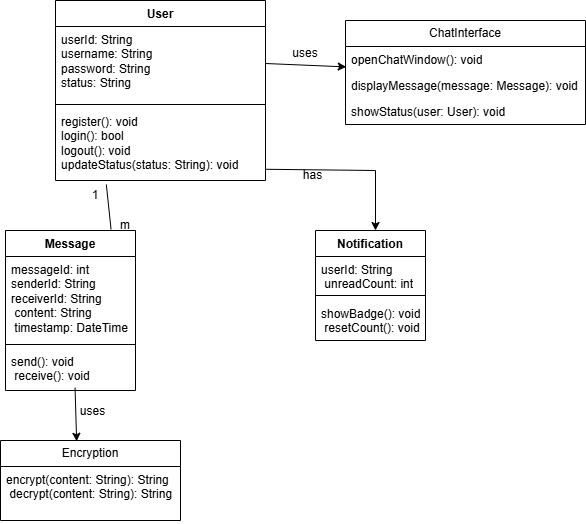

The diagram above was exported from draw.io. Its source (the exported page's mxGraphModel, read from the mxfile embedded in the PNG):
<mxGraphModel dx="1042" dy="567" grid="1" gridSize="10" guides="1" tooltips="1" connect="1" arrows="1" fold="1" page="1" pageScale="1" pageWidth="850" pageHeight="1100" math="0" shadow="0">
  <root>
    <mxCell id="0" />
    <mxCell id="1" parent="0" />
    <mxCell id="GT8T1pcLwKL2Ke9u9A7a-10" value="User" style="swimlane;fontStyle=1;align=center;verticalAlign=top;childLayout=stackLayout;horizontal=1;startSize=26;horizontalStack=0;resizeParent=1;resizeParentMax=0;resizeLast=0;collapsible=1;marginBottom=0;whiteSpace=wrap;html=1;" vertex="1" parent="1">
      <mxGeometry x="260" y="30" width="210" height="180" as="geometry">
        <mxRectangle x="100" y="110" width="70" height="30" as="alternateBounds" />
      </mxGeometry>
    </mxCell>
    <mxCell id="GT8T1pcLwKL2Ke9u9A7a-11" value="userId: String&lt;div&gt;username: String&lt;/div&gt;&lt;div&gt;password: String&lt;/div&gt;&lt;div&gt;status: String&lt;/div&gt;" style="text;strokeColor=none;fillColor=none;align=left;verticalAlign=top;spacingLeft=4;spacingRight=4;overflow=hidden;rotatable=0;points=[[0,0.5],[1,0.5]];portConstraint=eastwest;whiteSpace=wrap;html=1;" vertex="1" parent="GT8T1pcLwKL2Ke9u9A7a-10">
      <mxGeometry y="26" width="210" height="74" as="geometry" />
    </mxCell>
    <mxCell id="GT8T1pcLwKL2Ke9u9A7a-12" value="" style="line;strokeWidth=1;fillColor=none;align=left;verticalAlign=middle;spacingTop=-1;spacingLeft=3;spacingRight=3;rotatable=0;labelPosition=right;points=[];portConstraint=eastwest;strokeColor=inherit;" vertex="1" parent="GT8T1pcLwKL2Ke9u9A7a-10">
      <mxGeometry y="100" width="210" height="8" as="geometry" />
    </mxCell>
    <mxCell id="GT8T1pcLwKL2Ke9u9A7a-13" value="register(): void&lt;div&gt;login(): bool&lt;/div&gt;&lt;div&gt;logout(): void&lt;/div&gt;&lt;div&gt;updateStatus(status: String): void&lt;/div&gt;&lt;div&gt;&lt;br&gt;&lt;/div&gt;&lt;div&gt;&lt;div&gt;&lt;br&gt;&lt;/div&gt;&lt;/div&gt;" style="text;strokeColor=none;fillColor=none;align=left;verticalAlign=top;spacingLeft=4;spacingRight=4;overflow=hidden;rotatable=0;points=[[0,0.5],[1,0.5]];portConstraint=eastwest;whiteSpace=wrap;html=1;" vertex="1" parent="GT8T1pcLwKL2Ke9u9A7a-10">
      <mxGeometry y="108" width="210" height="72" as="geometry" />
    </mxCell>
    <mxCell id="GT8T1pcLwKL2Ke9u9A7a-19" value="Message" style="swimlane;fontStyle=1;align=center;verticalAlign=top;childLayout=stackLayout;horizontal=1;startSize=26;horizontalStack=0;resizeParent=1;resizeParentMax=0;resizeLast=0;collapsible=1;marginBottom=0;whiteSpace=wrap;html=1;" vertex="1" parent="1">
      <mxGeometry x="210" y="260" width="130" height="160" as="geometry" />
    </mxCell>
    <mxCell id="GT8T1pcLwKL2Ke9u9A7a-20" value="&lt;div&gt;messageId: int&lt;/div&gt;&lt;div&gt;senderId: String&lt;/div&gt;&lt;div&gt;receiverId: String&lt;/div&gt;&lt;div&gt;&amp;nbsp;content: String&lt;/div&gt;&lt;div&gt;&amp;nbsp;timestamp: DateTime&lt;/div&gt;&lt;div&gt;&lt;span style=&quot;background-color: transparent; color: light-dark(rgb(0, 0, 0), rgb(255, 255, 255));&quot;&gt;&amp;nbsp;&lt;/span&gt;&lt;/div&gt;" style="text;strokeColor=none;fillColor=none;align=left;verticalAlign=top;spacingLeft=4;spacingRight=4;overflow=hidden;rotatable=0;points=[[0,0.5],[1,0.5]];portConstraint=eastwest;whiteSpace=wrap;html=1;" vertex="1" parent="GT8T1pcLwKL2Ke9u9A7a-19">
      <mxGeometry y="26" width="130" height="84" as="geometry" />
    </mxCell>
    <mxCell id="GT8T1pcLwKL2Ke9u9A7a-21" value="" style="line;strokeWidth=1;fillColor=none;align=left;verticalAlign=middle;spacingTop=-1;spacingLeft=3;spacingRight=3;rotatable=0;labelPosition=right;points=[];portConstraint=eastwest;strokeColor=inherit;" vertex="1" parent="GT8T1pcLwKL2Ke9u9A7a-19">
      <mxGeometry y="110" width="130" height="8" as="geometry" />
    </mxCell>
    <mxCell id="GT8T1pcLwKL2Ke9u9A7a-22" value="&lt;div&gt;&lt;span style=&quot;background-color: transparent; color: light-dark(rgb(0, 0, 0), rgb(255, 255, 255));&quot;&gt;send(): void&lt;/span&gt;&lt;/div&gt;&lt;div&gt;&amp;nbsp;receive(): void&lt;/div&gt;" style="text;strokeColor=none;fillColor=none;align=left;verticalAlign=top;spacingLeft=4;spacingRight=4;overflow=hidden;rotatable=0;points=[[0,0.5],[1,0.5]];portConstraint=eastwest;whiteSpace=wrap;html=1;" vertex="1" parent="GT8T1pcLwKL2Ke9u9A7a-19">
      <mxGeometry y="118" width="130" height="42" as="geometry" />
    </mxCell>
    <mxCell id="GT8T1pcLwKL2Ke9u9A7a-23" value="ChatInterface" style="swimlane;fontStyle=0;childLayout=stackLayout;horizontal=1;startSize=26;fillColor=none;horizontalStack=0;resizeParent=1;resizeParentMax=0;resizeLast=0;collapsible=1;marginBottom=0;whiteSpace=wrap;html=1;" vertex="1" parent="1">
      <mxGeometry x="550" y="50" width="240" height="104" as="geometry" />
    </mxCell>
    <mxCell id="GT8T1pcLwKL2Ke9u9A7a-24" value="openChatWindow(): void" style="text;strokeColor=none;fillColor=none;align=left;verticalAlign=top;spacingLeft=4;spacingRight=4;overflow=hidden;rotatable=0;points=[[0,0.5],[1,0.5]];portConstraint=eastwest;whiteSpace=wrap;html=1;" vertex="1" parent="GT8T1pcLwKL2Ke9u9A7a-23">
      <mxGeometry y="26" width="240" height="26" as="geometry" />
    </mxCell>
    <mxCell id="GT8T1pcLwKL2Ke9u9A7a-25" value="displayMessage(message: Message): void" style="text;strokeColor=none;fillColor=none;align=left;verticalAlign=top;spacingLeft=4;spacingRight=4;overflow=hidden;rotatable=0;points=[[0,0.5],[1,0.5]];portConstraint=eastwest;whiteSpace=wrap;html=1;" vertex="1" parent="GT8T1pcLwKL2Ke9u9A7a-23">
      <mxGeometry y="52" width="240" height="26" as="geometry" />
    </mxCell>
    <mxCell id="GT8T1pcLwKL2Ke9u9A7a-26" value="showStatus(user: User): void" style="text;strokeColor=none;fillColor=none;align=left;verticalAlign=top;spacingLeft=4;spacingRight=4;overflow=hidden;rotatable=0;points=[[0,0.5],[1,0.5]];portConstraint=eastwest;whiteSpace=wrap;html=1;" vertex="1" parent="GT8T1pcLwKL2Ke9u9A7a-23">
      <mxGeometry y="78" width="240" height="26" as="geometry" />
    </mxCell>
    <mxCell id="GT8T1pcLwKL2Ke9u9A7a-27" value="Notification" style="swimlane;fontStyle=1;align=center;verticalAlign=top;childLayout=stackLayout;horizontal=1;startSize=26;horizontalStack=0;resizeParent=1;resizeParentMax=0;resizeLast=0;collapsible=1;marginBottom=0;whiteSpace=wrap;html=1;" vertex="1" parent="1">
      <mxGeometry x="520" y="260" width="110" height="110" as="geometry" />
    </mxCell>
    <mxCell id="GT8T1pcLwKL2Ke9u9A7a-28" value="&lt;div&gt;userId: String&lt;/div&gt;&lt;div&gt;&amp;nbsp;unreadCount: int&lt;/div&gt;" style="text;strokeColor=none;fillColor=none;align=left;verticalAlign=top;spacingLeft=4;spacingRight=4;overflow=hidden;rotatable=0;points=[[0,0.5],[1,0.5]];portConstraint=eastwest;whiteSpace=wrap;html=1;" vertex="1" parent="GT8T1pcLwKL2Ke9u9A7a-27">
      <mxGeometry y="26" width="110" height="34" as="geometry" />
    </mxCell>
    <mxCell id="GT8T1pcLwKL2Ke9u9A7a-29" value="" style="line;strokeWidth=1;fillColor=none;align=left;verticalAlign=middle;spacingTop=-1;spacingLeft=3;spacingRight=3;rotatable=0;labelPosition=right;points=[];portConstraint=eastwest;strokeColor=inherit;" vertex="1" parent="GT8T1pcLwKL2Ke9u9A7a-27">
      <mxGeometry y="60" width="110" height="10" as="geometry" />
    </mxCell>
    <mxCell id="GT8T1pcLwKL2Ke9u9A7a-30" value="&lt;div&gt;showBadge(): void&lt;/div&gt;&lt;div&gt;&amp;nbsp;resetCount(): void&lt;/div&gt;" style="text;strokeColor=none;fillColor=none;align=left;verticalAlign=top;spacingLeft=4;spacingRight=4;overflow=hidden;rotatable=0;points=[[0,0.5],[1,0.5]];portConstraint=eastwest;whiteSpace=wrap;html=1;" vertex="1" parent="GT8T1pcLwKL2Ke9u9A7a-27">
      <mxGeometry y="70" width="110" height="40" as="geometry" />
    </mxCell>
    <mxCell id="GT8T1pcLwKL2Ke9u9A7a-33" value="Encryption" style="swimlane;fontStyle=0;childLayout=stackLayout;horizontal=1;startSize=26;fillColor=none;horizontalStack=0;resizeParent=1;resizeParentMax=0;resizeLast=0;collapsible=1;marginBottom=0;whiteSpace=wrap;html=1;" vertex="1" parent="1">
      <mxGeometry x="205" y="470" width="180" height="80" as="geometry" />
    </mxCell>
    <mxCell id="GT8T1pcLwKL2Ke9u9A7a-34" value="&lt;div&gt;encrypt(content: String): String&lt;/div&gt;&lt;div&gt;&amp;nbsp;decrypt(content: String): String&lt;/div&gt;" style="text;strokeColor=none;fillColor=none;align=left;verticalAlign=top;spacingLeft=4;spacingRight=4;overflow=hidden;rotatable=0;points=[[0,0.5],[1,0.5]];portConstraint=eastwest;whiteSpace=wrap;html=1;" vertex="1" parent="GT8T1pcLwKL2Ke9u9A7a-33">
      <mxGeometry y="26" width="180" height="54" as="geometry" />
    </mxCell>
    <mxCell id="GT8T1pcLwKL2Ke9u9A7a-38" value="" style="endArrow=none;html=1;rounded=0;exitX=0.242;exitY=1.056;exitDx=0;exitDy=0;exitPerimeter=0;entryX=0.812;entryY=-0.007;entryDx=0;entryDy=0;entryPerimeter=0;" edge="1" parent="1" source="GT8T1pcLwKL2Ke9u9A7a-13" target="GT8T1pcLwKL2Ke9u9A7a-19">
      <mxGeometry width="50" height="50" relative="1" as="geometry">
        <mxPoint x="400" y="340" as="sourcePoint" />
        <mxPoint x="450" y="290" as="targetPoint" />
      </mxGeometry>
    </mxCell>
    <mxCell id="GT8T1pcLwKL2Ke9u9A7a-40" value="1" style="text;html=1;align=center;verticalAlign=middle;whiteSpace=wrap;rounded=0;" vertex="1" parent="1">
      <mxGeometry x="290" y="220" width="20" height="10" as="geometry" />
    </mxCell>
    <mxCell id="GT8T1pcLwKL2Ke9u9A7a-42" value="m" style="text;html=1;align=center;verticalAlign=middle;whiteSpace=wrap;rounded=0;" vertex="1" parent="1">
      <mxGeometry x="320" y="250" width="20" height="10" as="geometry" />
    </mxCell>
    <mxCell id="GT8T1pcLwKL2Ke9u9A7a-44" value="" style="endArrow=classic;html=1;rounded=0;exitX=1;exitY=0.5;exitDx=0;exitDy=0;entryX=0.003;entryY=0.785;entryDx=0;entryDy=0;entryPerimeter=0;" edge="1" parent="1" source="GT8T1pcLwKL2Ke9u9A7a-11" target="GT8T1pcLwKL2Ke9u9A7a-24">
      <mxGeometry width="50" height="50" relative="1" as="geometry">
        <mxPoint x="400" y="340" as="sourcePoint" />
        <mxPoint x="450" y="290" as="targetPoint" />
      </mxGeometry>
    </mxCell>
    <mxCell id="GT8T1pcLwKL2Ke9u9A7a-48" value="" style="endArrow=classic;html=1;rounded=0;exitX=1;exitY=0.844;exitDx=0;exitDy=0;exitPerimeter=0;" edge="1" parent="1" source="GT8T1pcLwKL2Ke9u9A7a-13">
      <mxGeometry width="50" height="50" relative="1" as="geometry">
        <mxPoint x="480" y="270" as="sourcePoint" />
        <mxPoint x="580" y="260" as="targetPoint" />
        <Array as="points">
          <mxPoint x="580" y="200" />
        </Array>
      </mxGeometry>
    </mxCell>
    <mxCell id="GT8T1pcLwKL2Ke9u9A7a-49" value="" style="endArrow=classic;html=1;rounded=0;exitX=0.535;exitY=0.933;exitDx=0;exitDy=0;exitPerimeter=0;entryX=0.423;entryY=0.01;entryDx=0;entryDy=0;entryPerimeter=0;" edge="1" parent="1" source="GT8T1pcLwKL2Ke9u9A7a-22" target="GT8T1pcLwKL2Ke9u9A7a-33">
      <mxGeometry width="50" height="50" relative="1" as="geometry">
        <mxPoint x="400" y="340" as="sourcePoint" />
        <mxPoint x="450" y="290" as="targetPoint" />
      </mxGeometry>
    </mxCell>
    <mxCell id="GT8T1pcLwKL2Ke9u9A7a-50" value="has" style="text;html=1;align=center;verticalAlign=middle;whiteSpace=wrap;rounded=0;" vertex="1" parent="1">
      <mxGeometry x="500" y="200" width="35" height="10" as="geometry" />
    </mxCell>
    <mxCell id="GT8T1pcLwKL2Ke9u9A7a-51" value="uses&lt;div&gt;&lt;br&gt;&lt;/div&gt;" style="text;html=1;align=center;verticalAlign=middle;whiteSpace=wrap;rounded=0;" vertex="1" parent="1">
      <mxGeometry x="490" y="80" width="40" height="20" as="geometry" />
    </mxCell>
    <mxCell id="GT8T1pcLwKL2Ke9u9A7a-52" value="uses" style="text;html=1;align=center;verticalAlign=middle;whiteSpace=wrap;rounded=0;" vertex="1" parent="1">
      <mxGeometry x="285" y="440" width="25" as="geometry" />
    </mxCell>
  </root>
</mxGraphModel>